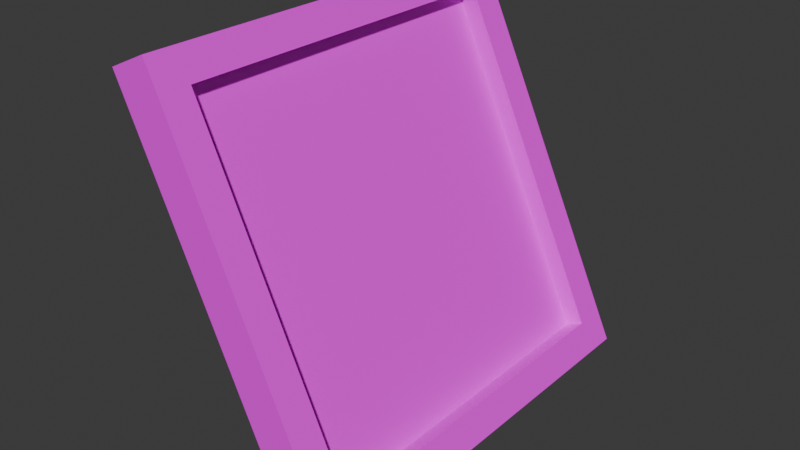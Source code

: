 # Source: picture.blend  (saved by Blender 4.2.66; exported with 4.5.12 LTS)
import bpy
from mathutils import Matrix  # noqa: F401  (used for matrix-valued properties, if any)

bpy.ops.wm.read_factory_settings(use_empty=True)
scene = bpy.context.scene
scene.name = 'Scene'

# ---- collections
col_collection = bpy.data.collections.new('Collection'); scene.collection.children.link(col_collection)

# ---- images (referenced by path relative to the original .blend; pixels are not part of the script)
import os
ASSET_DIR = os.environ.get("B2B_ASSET_DIR", "")  # directory of the original .blend (textures are referenced by path, not embedded)
HERE = os.path.dirname(os.path.abspath(__file__))  # packed textures are extracted next to this script under _unpacked/

def load_image(name, relpath, width, height, colorspace="sRGB"):
    """Load a texture the original file referenced (path relative to the .blend, or extracted next to this script)."""
    p = next((c for c in (os.path.join(HERE, relpath), os.path.join(ASSET_DIR, relpath)) if relpath and os.path.exists(c)), "")
    if p:
        img = bpy.data.images.load(p, check_existing=True)
        img.name = name
    else:  # same state as the original file: an image datablock whose file is absent (Cycles renders it pink)
        img = bpy.data.images.new(name, width, height)
        img.source = "FILE"
        img.filepath = "//" + (relpath or name)
    img.colorspace_settings.name = colorspace
    return img
img_picture128x64_png = load_image('picture128x64.png', 'picture128x64.png', 1024, 1024, 'sRGB')

# ---- materials (node trees are filled in below, after node groups)
mat_picture = bpy.data.materials.new('Picture')
mat_picture.alpha_threshold = 0.0
mat_picture.use_transparent_shadow = False
mat_picture.roughness = 0.5
mat_picture.line_color = (0.0, 0.0, 0.0, 1.0)

# ---- material node trees
mat_picture.use_nodes = True; mat_picture.node_tree.nodes.clear()
_N = mat_picture.node_tree.nodes; _L = mat_picture.node_tree.links
n0 = _N.new('ShaderNodeOutputMaterial'); n0.name = 'Material Output'; n0.location = (300, 300)
n1 = _N.new('ShaderNodeBsdfPrincipled'); n1.name = 'Principled BSDF'; n1.location = (10, 300)
n1.inputs[2].default_value = 1.0
n1.inputs[3].default_value = 1.45
n2 = _N.new('ShaderNodeTexImage'); n2.name = 'Image Texture'; n2.location = (-280, 275)
n2.image = img_picture128x64_png
n2.interpolation = 'Closest'
_L.new(n1.outputs[0], n0.inputs[0])
_L.new(n2.outputs[0], n1.inputs[0])
n0.is_active_output = True

# ---- world
world_world = bpy.data.worlds.new('World'); scene.world = world_world
world_world.use_nodes = True; world_world.node_tree.nodes.clear()
_N = world_world.node_tree.nodes; _L = world_world.node_tree.links
n0 = _N.new('ShaderNodeOutputWorld'); n0.name = 'World Output'; n0.location = (300, 300)
n1 = _N.new('ShaderNodeBackground'); n1.name = 'Background'; n1.location = (10, 300)
n1.inputs[0].default_value = (0.05088, 0.05088, 0.05088, 1.0)
_L.new(n1.outputs[0], n0.inputs[0])
n0.is_active_output = True
world_world.color = (0.05088, 0.05088, 0.05088)
world_world.sun_shadow_jitter_overblur = 0.0

# ---- meshes
me_cube_002 = bpy.data.meshes.new('Cube.002')
me_cube_002.from_pydata([(0.09331, -0.2, 0.0009378), (-0.07574, -0.2, 0.3635), (0.09331, 0.2, 0.0009378), (-0.07574, 0.2, 0.3635), (0.1167, -0.1697, 0.04534), (-0.02667, -0.1697, 0.3529), (0.1167, 0.1697, 0.04534), (-0.02667, 0.1697, 0.3529), (-0.03949, 0.2, 0.3804), (0.1296, 0.2, 0.01784), (0.1296, -0.2, 0.01784), (-0.03949, -0.2, 0.3804), (-0.04278, 0.1697, 0.3454), (0.1006, 0.1697, 0.03783), (0.1006, -0.1697, 0.03783), (-0.04278, -0.1697, 0.3454), (-0.07611, -0.075, 0.007951), (0.002189, -0.0519, 0.2087), (-0.07611, 0.075, 0.007951), (0.002189, 0.0519, 0.2087), (-0.05934, -0.075, 0.001412), (0.01896, -0.0519, 0.2022), (-0.05934, 0.075, 0.001412), (0.01896, 0.0519, 0.2022)], [], [(0, 1, 3, 2), (2, 3, 8, 9), (7, 5, 15, 12), (10, 11, 1, 0), (2, 9, 10, 0), (8, 3, 1, 11), (7, 6, 9, 8), (6, 4, 10, 9), (5, 7, 8, 11), (4, 5, 11, 10), (13, 12, 15, 14), (6, 7, 12, 13), (5, 4, 14, 15), (4, 6, 13, 14), (16, 17, 19, 18), (18, 19, 23, 22), (22, 23, 21, 20), (20, 21, 17, 16), (18, 22, 20, 16), (23, 19, 17, 21)])
_uv = me_cube_002.uv_layers.new(name='UVMap')
_uv.uv.foreach_set('vector', [0.0, 0.0625, 0.0, 0.9688, 0.5, 0.9688, 0.5, 0.0625, 0.3516, 0.09375, 0.1406, 0.9688, 0.1797, 1.0, 0.3906, 0.125, 0.1953, 0.8906, 0.1953, 0.04688, 0.1797, 0.04688, 0.1797, 0.8906, 0.3906, 0.09375, 0.1797, 1.0, 0.1406, 0.9688, 0.3516, 0.0625, 0.3516, 0.9688, 0.3906, 0.9688, 0.3906, 0.0, 0.3516, 0.0, 0.1797, 0.9688, 0.1406, 0.9688, 0.1406, 0.0, 0.1797, 0.0, 0.4609, 0.9375, 0.4609, 0.1719, 0.5, 0.09375, 0.5, 1.0, 0.4609, 0.1719, 0.03906, 0.1719, 0.0, 0.09375, 0.5, 0.09375, 0.03906, 0.9375, 0.4609, 0.9375, 0.5, 1.0, 0.0, 1.0, 0.03906, 0.1719, 0.03906, 0.9375, 0.0, 1.0, 0.0, 0.09375, 1.0, 0.0, 1.0, 1.0, 0.5, 1.0, 0.5, 0.0, 0.375, 0.1719, 0.1953, 0.9375, 0.1797, 0.9219, 0.3594, 0.1406, 0.1953, 0.9375, 0.375, 0.1719, 0.3594, 0.1406, 0.1797, 0.9219, 0.375, 0.04688, 0.375, 0.8906, 0.3594, 0.8906, 0.3594, 0.04688, 0.1562, 0.07812, 0.1875, 0.5781, 0.3125, 0.5781, 0.3438, 0.07812, 0.1406, 0.07812, 0.2344, 0.5781, 0.2578, 0.5625, 0.1562, 0.0625, 0.3438, 0.0625, 0.3125, 0.5625, 0.1875, 0.5625, 0.1562, 0.0625, 0.1562, 0.0625, 0.2578, 0.5625, 0.2344, 0.5781, 0.1406, 0.07812, 0.1406, 0.6562, 0.1562, 0.6562, 0.1562, 0.2812, 0.1406, 0.2812, 0.2578, 0.5938, 0.2344, 0.5938, 0.2344, 0.3438, 0.2578, 0.3438])
me_cube_002.materials.append(mat_picture)
me_cube_002.update()

# ---- objects
ob_picture = bpy.data.objects.new('Picture', me_cube_002)

# ---- transforms, parenting, visibility, modifiers, constraints
ob_picture.location = (0.0, 0.0, 0.0)

# ---- collection membership
col_collection.objects.link(ob_picture)

# ---- scene / render settings (as saved in the file)
scene.frame_start = 1; scene.frame_end = 250; scene.frame_set(1)
scene.render.engine = 'BLENDER_EEVEE_NEXT'
scene.eevee.use_raytracing = True
bpy.context.view_layer.update()

# ---- added for rendering (the .blend has no active camera and no usable light): camera, sun
cam_auto = bpy.data.cameras.new('AutoCamera')
cam_auto.lens = 50.0
cam_auto.sensor_width = 36.0
cam_auto.clip_end = 1000.0
ob_auto_camera = bpy.data.objects.new('AutoCamera', cam_auto)
scene.collection.objects.link(ob_auto_camera)
ob_auto_camera.location = (0.571168, -0.653329, 0.626204)
ob_auto_camera.rotation_euler = (1.09748, -7.21219e-08, 0.694738)
scene.camera = ob_auto_camera
light_auto_sun = bpy.data.lights.new('AutoSun', 'SUN')
light_auto_sun.energy = 3.0
light_auto_sun.angle = 0.0523599
ob_auto_sun = bpy.data.objects.new('AutoSun', light_auto_sun)
scene.collection.objects.link(ob_auto_sun)
ob_auto_sun.rotation_euler = (0.872665, 0.174533, 0.523599)
bpy.context.view_layer.update()

